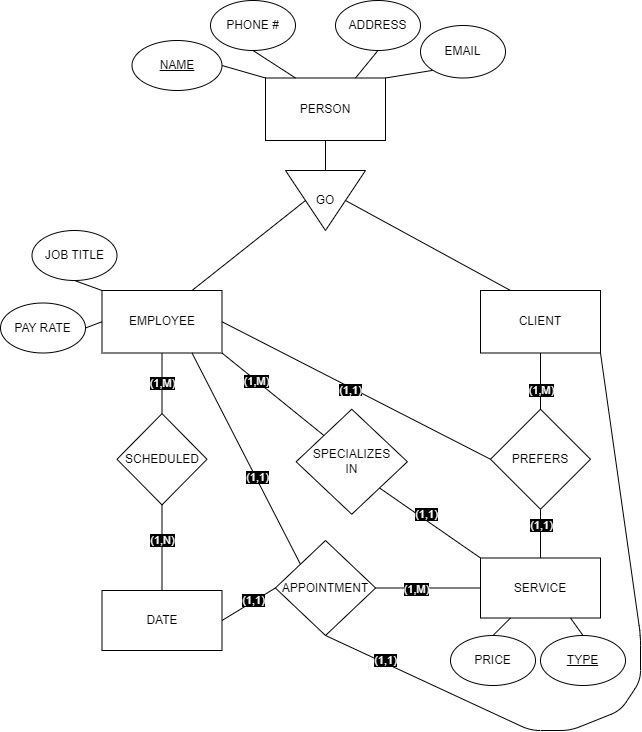

The diagram above was exported from draw.io. Its source (the exported page's mxGraphModel, read from the mxfile embedded in the PNG):
<mxGraphModel dx="832" dy="1671" grid="1" gridSize="10" guides="1" tooltips="1" connect="1" arrows="1" fold="1" page="1" pageScale="1" pageWidth="850" pageHeight="1100" background="#ffffff" math="0" shadow="0">
  <root>
    <mxCell id="0" />
    <mxCell id="1" parent="0" />
    <mxCell id="5" value="SERVICE" style="rounded=0;whiteSpace=wrap;html=1;" parent="1" vertex="1">
      <mxGeometry x="730" y="-382.5" width="120" height="60" as="geometry" />
    </mxCell>
    <mxCell id="6" value="DATE" style="rounded=0;whiteSpace=wrap;html=1;" parent="1" vertex="1">
      <mxGeometry x="351.5" y="-350" width="120" height="60" as="geometry" />
    </mxCell>
    <mxCell id="90" value="&lt;font color=&quot;#000000&quot;&gt;SCHEDULED&lt;/font&gt;" style="rhombus;whiteSpace=wrap;html=1;labelBackgroundColor=none;fontColor=#FFFFFF;" parent="1" vertex="1">
      <mxGeometry x="366.5" y="-526.87" width="90" height="91.25" as="geometry" />
    </mxCell>
    <mxCell id="103" value="&lt;font color=&quot;#000000&quot;&gt;APPOINTMENT&lt;/font&gt;" style="rhombus;whiteSpace=wrap;html=1;labelBackgroundColor=none;fontColor=#FFFFFF;" parent="1" vertex="1">
      <mxGeometry x="524.88" y="-400" width="100.25" height="95" as="geometry" />
    </mxCell>
    <mxCell id="110" value="&lt;font color=&quot;#000000&quot;&gt;SPECIALIZES &lt;br&gt;IN&lt;/font&gt;" style="rhombus;whiteSpace=wrap;html=1;labelBackgroundColor=none;fontColor=#FFFFFF;" parent="1" vertex="1">
      <mxGeometry x="545.63" y="-531.25" width="111.25" height="105" as="geometry" />
    </mxCell>
    <mxCell id="112" value="" style="endArrow=none;html=1;strokeColor=#000000;fontColor=#FFFFFF;exitX=1;exitY=1;exitDx=0;exitDy=0;entryX=0;entryY=0;entryDx=0;entryDy=0;" parent="1" source="110" target="5" edge="1">
      <mxGeometry width="50" height="50" relative="1" as="geometry">
        <mxPoint x="166.37" y="-233.75" as="sourcePoint" />
        <mxPoint x="400" y="-350" as="targetPoint" />
      </mxGeometry>
    </mxCell>
    <mxCell id="171" value="(1,1)" style="edgeLabel;html=1;align=center;verticalAlign=middle;resizable=0;points=[];fontColor=#FFFFFF;labelBackgroundColor=#000000;" parent="112" vertex="1" connectable="0">
      <mxGeometry x="-0.0873" y="1" relative="1" as="geometry">
        <mxPoint y="-5" as="offset" />
      </mxGeometry>
    </mxCell>
    <mxCell id="126" value="&lt;font color=&quot;#000000&quot;&gt;PRICE&lt;/font&gt;" style="ellipse;whiteSpace=wrap;html=1;labelBackgroundColor=none;fontColor=#FFFFFF;" parent="1" vertex="1">
      <mxGeometry x="700" y="-305" width="85" height="50" as="geometry" />
    </mxCell>
    <mxCell id="127" value="" style="endArrow=none;html=1;fontColor=#FFFFFF;strokeColor=#000000;entryX=0.5;entryY=0;entryDx=0;entryDy=0;exitX=0.25;exitY=1;exitDx=0;exitDy=0;" parent="1" source="5" target="126" edge="1">
      <mxGeometry width="50" height="50" relative="1" as="geometry">
        <mxPoint x="400.18" y="-113.75" as="sourcePoint" />
        <mxPoint x="480.18000000000455" y="-93.75" as="targetPoint" />
      </mxGeometry>
    </mxCell>
    <mxCell id="139" value="&lt;font color=&quot;#000000&quot;&gt;&lt;u&gt;TYPE&lt;/u&gt;&lt;/font&gt;" style="ellipse;whiteSpace=wrap;html=1;labelBackgroundColor=none;fontColor=#FFFFFF;" parent="1" vertex="1">
      <mxGeometry x="790" y="-305" width="85" height="50" as="geometry" />
    </mxCell>
    <mxCell id="140" value="" style="endArrow=none;html=1;strokeColor=#000000;fontColor=#FFFFFF;exitX=0.5;exitY=0;exitDx=0;exitDy=0;entryX=0.75;entryY=1;entryDx=0;entryDy=0;" parent="1" source="139" target="5" edge="1">
      <mxGeometry width="50" height="50" relative="1" as="geometry">
        <mxPoint x="747.81" y="-398.75" as="sourcePoint" />
        <mxPoint x="697.8100000000004" y="-408.75" as="targetPoint" />
      </mxGeometry>
    </mxCell>
    <mxCell id="172" value="PERSON" style="rounded=0;whiteSpace=wrap;html=1;" parent="1" vertex="1">
      <mxGeometry x="515" y="-862.5" width="120" height="62.5" as="geometry" />
    </mxCell>
    <mxCell id="173" value="" style="endArrow=none;html=1;fontColor=#FFFFFF;strokeColor=#000000;entryX=0.5;entryY=1;entryDx=0;entryDy=0;exitX=0.75;exitY=0;exitDx=0;exitDy=0;" parent="1" source="200" target="180" edge="1">
      <mxGeometry width="50" height="50" relative="1" as="geometry">
        <mxPoint x="503.005" y="-510" as="sourcePoint" />
        <mxPoint x="1070.63" y="-363.75" as="targetPoint" />
      </mxGeometry>
    </mxCell>
    <mxCell id="177" value="" style="endArrow=none;html=1;fontColor=#FFFFFF;strokeColor=#000000;entryX=0.25;entryY=0;entryDx=0;entryDy=0;exitX=0.5;exitY=0;exitDx=0;exitDy=0;" parent="1" source="180" target="201" edge="1">
      <mxGeometry width="50" height="50" relative="1" as="geometry">
        <mxPoint x="580.63" y="-323.75" as="sourcePoint" />
        <mxPoint x="627.6975000000001" y="-510" as="targetPoint" />
      </mxGeometry>
    </mxCell>
    <mxCell id="180" value="&lt;font color=&quot;#000000&quot;&gt;GO&lt;/font&gt;" style="triangle;whiteSpace=wrap;html=1;labelBackgroundColor=none;fontColor=#FFFFFF;direction=south;" parent="1" vertex="1">
      <mxGeometry x="535" y="-770" width="80" height="60" as="geometry" />
    </mxCell>
    <mxCell id="181" value="" style="endArrow=none;html=1;strokeColor=#000000;fontColor=#FFFFFF;entryX=0.5;entryY=1;entryDx=0;entryDy=0;exitX=0;exitY=0.5;exitDx=0;exitDy=0;" parent="1" source="180" target="172" edge="1">
      <mxGeometry width="50" height="50" relative="1" as="geometry">
        <mxPoint x="575.0000000000002" y="-790" as="sourcePoint" />
        <mxPoint x="389.63" y="-620" as="targetPoint" />
      </mxGeometry>
    </mxCell>
    <mxCell id="200" value="EMPLOYEE" style="rounded=0;whiteSpace=wrap;html=1;" parent="1" vertex="1">
      <mxGeometry x="351.5" y="-650" width="120" height="62.5" as="geometry" />
    </mxCell>
    <mxCell id="201" value="CLIENT" style="rounded=0;whiteSpace=wrap;html=1;" parent="1" vertex="1">
      <mxGeometry x="730" y="-650" width="120" height="62.5" as="geometry" />
    </mxCell>
    <mxCell id="204" value="" style="endArrow=none;html=1;fontColor=#FFFFFF;strokeColor=#000000;entryX=1;entryY=0.5;entryDx=0;entryDy=0;exitX=0;exitY=0.5;exitDx=0;exitDy=0;" parent="1" source="200" target="205" edge="1">
      <mxGeometry width="50" height="50" relative="1" as="geometry">
        <mxPoint x="204.88" y="-460" as="sourcePoint" />
        <mxPoint x="279.88" y="-425" as="targetPoint" />
      </mxGeometry>
    </mxCell>
    <mxCell id="205" value="&lt;font color=&quot;#000000&quot;&gt;PAY RATE&lt;/font&gt;" style="ellipse;whiteSpace=wrap;html=1;labelBackgroundColor=none;fontColor=#FFFFFF;" parent="1" vertex="1">
      <mxGeometry x="250" y="-637.5" width="85" height="50" as="geometry" />
    </mxCell>
    <mxCell id="206" value="" style="endArrow=none;html=1;fontColor=#FFFFFF;strokeColor=#000000;entryX=0.5;entryY=1;entryDx=0;entryDy=0;exitX=0;exitY=0;exitDx=0;exitDy=0;" parent="1" source="200" target="207" edge="1">
      <mxGeometry width="50" height="50" relative="1" as="geometry">
        <mxPoint x="554.88" y="-375" as="sourcePoint" />
        <mxPoint x="629.88" y="-340" as="targetPoint" />
      </mxGeometry>
    </mxCell>
    <mxCell id="207" value="&lt;font color=&quot;#000000&quot;&gt;JOB TITLE&lt;/font&gt;" style="ellipse;whiteSpace=wrap;html=1;labelBackgroundColor=none;fontColor=#FFFFFF;" parent="1" vertex="1">
      <mxGeometry x="281.5" y="-710" width="85" height="50" as="geometry" />
    </mxCell>
    <mxCell id="210" value="" style="endArrow=none;html=1;strokeColor=#000000;fontColor=#FFFFFF;exitX=0.25;exitY=0;exitDx=0;exitDy=0;entryX=0.5;entryY=1;entryDx=0;entryDy=0;" parent="1" source="172" target="211" edge="1">
      <mxGeometry width="50" height="50" relative="1" as="geometry">
        <mxPoint x="234.9999999999999" y="-887.5" as="sourcePoint" />
        <mxPoint x="314.88" y="-985" as="targetPoint" />
      </mxGeometry>
    </mxCell>
    <mxCell id="211" value="&lt;font color=&quot;#000000&quot;&gt;PHONE #&lt;/font&gt;" style="ellipse;whiteSpace=wrap;html=1;labelBackgroundColor=none;fontColor=#FFFFFF;" parent="1" vertex="1">
      <mxGeometry x="460" y="-940" width="85" height="50" as="geometry" />
    </mxCell>
    <mxCell id="212" value="" style="endArrow=none;html=1;strokeColor=#000000;fontColor=#FFFFFF;exitX=1;exitY=0;exitDx=0;exitDy=0;entryX=0;entryY=1;entryDx=0;entryDy=0;" parent="1" source="172" target="213" edge="1">
      <mxGeometry width="50" height="50" relative="1" as="geometry">
        <mxPoint x="672.8799999999999" y="-905" as="sourcePoint" />
        <mxPoint x="752.76" y="-1002.5" as="targetPoint" />
      </mxGeometry>
    </mxCell>
    <mxCell id="213" value="&lt;font color=&quot;#000000&quot;&gt;EMAIL&lt;/font&gt;" style="ellipse;whiteSpace=wrap;html=1;labelBackgroundColor=none;fontColor=#FFFFFF;" parent="1" vertex="1">
      <mxGeometry x="670" y="-915" width="85" height="52.5" as="geometry" />
    </mxCell>
    <mxCell id="214" value="" style="endArrow=none;html=1;strokeColor=#000000;fontColor=#FFFFFF;exitX=0.75;exitY=0;exitDx=0;exitDy=0;entryX=0.5;entryY=1;entryDx=0;entryDy=0;" parent="1" source="172" target="215" edge="1">
      <mxGeometry width="50" height="50" relative="1" as="geometry">
        <mxPoint x="450.1199999999999" y="-985" as="sourcePoint" />
        <mxPoint x="530" y="-1082.5" as="targetPoint" />
      </mxGeometry>
    </mxCell>
    <mxCell id="215" value="&lt;font color=&quot;#000000&quot;&gt;ADDRESS&lt;/font&gt;" style="ellipse;whiteSpace=wrap;html=1;labelBackgroundColor=none;fontColor=#FFFFFF;" parent="1" vertex="1">
      <mxGeometry x="585" y="-940" width="85" height="50" as="geometry" />
    </mxCell>
    <mxCell id="216" value="" style="endArrow=none;html=1;strokeColor=#000000;fontColor=#FFFFFF;exitX=0;exitY=0;exitDx=0;exitDy=0;entryX=1;entryY=0.5;entryDx=0;entryDy=0;" parent="1" source="172" target="250" edge="1">
      <mxGeometry width="50" height="50" relative="1" as="geometry">
        <mxPoint x="320" y="-815" as="sourcePoint" />
        <mxPoint x="468.4369876859048" y="-866.0859430812379" as="targetPoint" />
      </mxGeometry>
    </mxCell>
    <mxCell id="221" value="(1,M)" style="endArrow=none;html=1;strokeColor=#000000;exitX=0.5;exitY=0;exitDx=0;exitDy=0;entryX=0.5;entryY=1;entryDx=0;entryDy=0;fontColor=#FFFFFF;labelBackgroundColor=#000000;" parent="1" source="90" target="200" edge="1">
      <mxGeometry width="50" height="50" relative="1" as="geometry">
        <mxPoint x="-294.75" y="-313.12" as="sourcePoint" />
        <mxPoint x="80.25" y="-490" as="targetPoint" />
      </mxGeometry>
    </mxCell>
    <mxCell id="225" value="&lt;font color=&quot;#000000&quot; style=&quot;&quot;&gt;PREFERS&lt;/font&gt;" style="rhombus;whiteSpace=wrap;html=1;" parent="1" vertex="1">
      <mxGeometry x="740" y="-531.25" width="100" height="100" as="geometry" />
    </mxCell>
    <mxCell id="228" value="" style="endArrow=none;html=1;strokeColor=#000000;entryX=1;entryY=0.5;entryDx=0;entryDy=0;exitX=0;exitY=0.5;exitDx=0;exitDy=0;" parent="1" source="5" target="103" edge="1">
      <mxGeometry width="50" height="50" relative="1" as="geometry">
        <mxPoint x="639.25" y="-420" as="sourcePoint" />
        <mxPoint x="459.25" y="-370" as="targetPoint" />
      </mxGeometry>
    </mxCell>
    <mxCell id="259" value="(1,M)" style="edgeLabel;html=1;align=center;verticalAlign=middle;resizable=0;points=[];fontColor=#FFFFFF;labelBackgroundColor=#000000;" parent="228" vertex="1" connectable="0">
      <mxGeometry x="0.2381" y="1" relative="1" as="geometry">
        <mxPoint as="offset" />
      </mxGeometry>
    </mxCell>
    <mxCell id="235" value="" style="endArrow=none;html=1;strokeColor=#000000;entryX=0;entryY=0.5;entryDx=0;entryDy=0;exitX=1;exitY=0.5;exitDx=0;exitDy=0;" parent="1" source="6" target="103" edge="1">
      <mxGeometry width="50" height="50" relative="1" as="geometry">
        <mxPoint x="320" y="-180" as="sourcePoint" />
        <mxPoint x="370" y="-230" as="targetPoint" />
      </mxGeometry>
    </mxCell>
    <mxCell id="258" value="(1,1)" style="edgeLabel;html=1;align=center;verticalAlign=middle;resizable=0;points=[];fontColor=#FFFFFF;labelBackgroundColor=#000000;" parent="235" vertex="1" connectable="0">
      <mxGeometry x="0.4568" y="-1" relative="1" as="geometry">
        <mxPoint x="-9" y="3" as="offset" />
      </mxGeometry>
    </mxCell>
    <mxCell id="236" value="(1,N)" style="endArrow=none;html=1;strokeColor=#000000;entryX=0.5;entryY=1;entryDx=0;entryDy=0;exitX=0.5;exitY=0;exitDx=0;exitDy=0;fontColor=#FFFFFF;labelBackgroundColor=#000000;" parent="1" source="6" target="90" edge="1">
      <mxGeometry x="0.168" width="50" height="50" relative="1" as="geometry">
        <mxPoint x="150" y="-380" as="sourcePoint" />
        <mxPoint x="200" y="-430" as="targetPoint" />
        <mxPoint as="offset" />
      </mxGeometry>
    </mxCell>
    <mxCell id="239" value="" style="endArrow=none;html=1;strokeColor=#000000;exitX=0.75;exitY=1;exitDx=0;exitDy=0;entryX=0;entryY=0;entryDx=0;entryDy=0;" parent="1" source="200" target="103" edge="1">
      <mxGeometry width="50" height="50" relative="1" as="geometry">
        <mxPoint x="530" y="-480" as="sourcePoint" />
        <mxPoint x="580" y="-530" as="targetPoint" />
      </mxGeometry>
    </mxCell>
    <mxCell id="260" value="(1,1)" style="edgeLabel;html=1;align=center;verticalAlign=middle;resizable=0;points=[];fontColor=#FFFFFF;labelBackgroundColor=#000000;" parent="239" vertex="1" connectable="0">
      <mxGeometry x="0.1753" y="1" relative="1" as="geometry">
        <mxPoint as="offset" />
      </mxGeometry>
    </mxCell>
    <mxCell id="241" value="" style="endArrow=none;html=1;strokeColor=#000000;entryX=0.5;entryY=1;entryDx=0;entryDy=0;labelBackgroundColor=none;exitX=0.5;exitY=0;exitDx=0;exitDy=0;" parent="1" source="225" target="201" edge="1">
      <mxGeometry width="50" height="50" relative="1" as="geometry">
        <mxPoint x="820" y="-540" as="sourcePoint" />
        <mxPoint x="980" y="-560" as="targetPoint" />
      </mxGeometry>
    </mxCell>
    <mxCell id="263" value="(1,M)" style="edgeLabel;html=1;align=center;verticalAlign=middle;resizable=0;points=[];fontColor=#FFFFFF;labelBackgroundColor=#000000;" parent="241" vertex="1" connectable="0">
      <mxGeometry x="0.4126" y="-2" relative="1" as="geometry">
        <mxPoint x="-2" y="21" as="offset" />
      </mxGeometry>
    </mxCell>
    <mxCell id="242" value="" style="endArrow=none;html=1;strokeColor=#000000;exitX=0.5;exitY=0;exitDx=0;exitDy=0;entryX=0.5;entryY=1;entryDx=0;entryDy=0;" parent="1" source="5" target="225" edge="1">
      <mxGeometry width="50" height="50" relative="1" as="geometry">
        <mxPoint x="790" y="-377.5" as="sourcePoint" />
        <mxPoint x="810" y="-430" as="targetPoint" />
      </mxGeometry>
    </mxCell>
    <mxCell id="264" value="(1,1)" style="edgeLabel;html=1;align=center;verticalAlign=middle;resizable=0;points=[];fontColor=#FFFFFF;labelBackgroundColor=#000000;" parent="242" vertex="1" connectable="0">
      <mxGeometry x="0.371" y="-2" relative="1" as="geometry">
        <mxPoint x="-2" as="offset" />
      </mxGeometry>
    </mxCell>
    <mxCell id="243" value="" style="endArrow=none;html=1;strokeColor=#000000;exitX=1;exitY=0.5;exitDx=0;exitDy=0;entryX=0;entryY=0.5;entryDx=0;entryDy=0;fontColor=#FFFFFF;labelBackgroundColor=#000000;" parent="1" source="200" target="225" edge="1">
      <mxGeometry width="50" height="50" relative="1" as="geometry">
        <mxPoint x="620" y="-560" as="sourcePoint" />
        <mxPoint x="551.25" y="-618.75" as="targetPoint" />
      </mxGeometry>
    </mxCell>
    <mxCell id="282" value="&lt;span style=&quot;background-color: rgb(0, 0, 0);&quot;&gt;(1,1)&lt;/span&gt;" style="edgeLabel;html=1;align=center;verticalAlign=middle;resizable=0;points=[];fontColor=#FFFFFF;" parent="243" vertex="1" connectable="0">
      <mxGeometry x="-0.2003" y="3" relative="1" as="geometry">
        <mxPoint x="19" y="16" as="offset" />
      </mxGeometry>
    </mxCell>
    <mxCell id="247" value="" style="endArrow=none;html=1;strokeColor=#000000;entryX=1;entryY=1;entryDx=0;entryDy=0;exitX=0.5;exitY=1;exitDx=0;exitDy=0;" parent="1" source="103" target="201" edge="1">
      <mxGeometry width="50" height="50" relative="1" as="geometry">
        <mxPoint x="610" y="-150" as="sourcePoint" />
        <mxPoint x="660" y="-200" as="targetPoint" />
        <Array as="points">
          <mxPoint x="780" y="-210" />
          <mxPoint x="820" y="-210" />
          <mxPoint x="870" y="-230" />
          <mxPoint x="890" y="-260" />
          <mxPoint x="890" y="-305" />
        </Array>
      </mxGeometry>
    </mxCell>
    <mxCell id="257" value="(1,1)" style="edgeLabel;html=1;align=center;verticalAlign=middle;resizable=0;points=[];fontColor=#FFFFFF;labelBackgroundColor=#000000;" parent="247" vertex="1" connectable="0">
      <mxGeometry x="-0.8908" y="3" relative="1" as="geometry">
        <mxPoint x="25" y="12" as="offset" />
      </mxGeometry>
    </mxCell>
    <mxCell id="250" value="&lt;font color=&quot;#000000&quot; style=&quot;&quot;&gt;&lt;u&gt;NAME&lt;/u&gt;&lt;/font&gt;" style="ellipse;whiteSpace=wrap;html=1;labelBackgroundColor=none;fontColor=#F0F0F0;shadow=0;" parent="1" vertex="1">
      <mxGeometry x="381.5" y="-900" width="90" height="50" as="geometry" />
    </mxCell>
    <mxCell id="255" value="" style="endArrow=none;html=1;strokeColor=#000000;fontColor=#FFFFFF;entryX=1;entryY=1;entryDx=0;entryDy=0;exitX=0;exitY=0;exitDx=0;exitDy=0;" parent="1" source="110" target="200" edge="1">
      <mxGeometry width="50" height="50" relative="1" as="geometry">
        <mxPoint x="510" y="-510" as="sourcePoint" />
        <mxPoint x="560" y="-560" as="targetPoint" />
      </mxGeometry>
    </mxCell>
    <mxCell id="256" value="(1,M)" style="edgeLabel;html=1;align=center;verticalAlign=middle;resizable=0;points=[];fontColor=#FFFFFF;labelBackgroundColor=#000000;" parent="255" vertex="1" connectable="0">
      <mxGeometry x="0.2097" relative="1" as="geometry">
        <mxPoint x="-7" y="-5" as="offset" />
      </mxGeometry>
    </mxCell>
  </root>
</mxGraphModel>